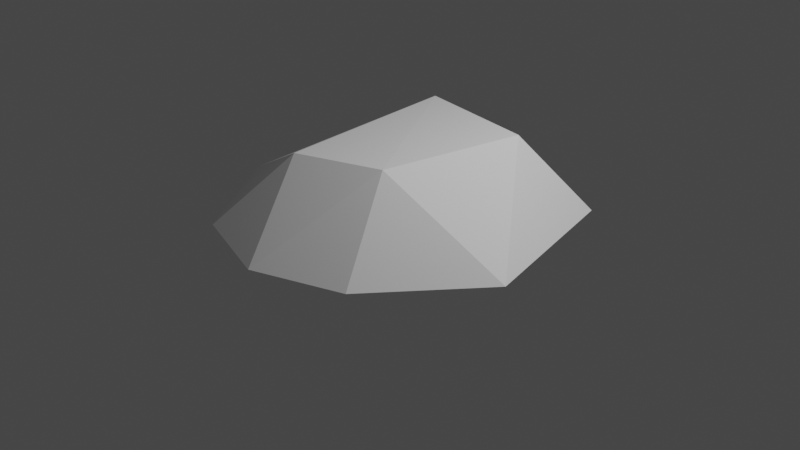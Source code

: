 # Source: IceSpikeGround.blend  (saved by Blender 2.93.21; exported with 4.5.12 LTS)
import bpy
from mathutils import Matrix  # noqa: F401  (used for matrix-valued properties, if any)

bpy.ops.wm.read_factory_settings(use_empty=True)
scene = bpy.context.scene
scene.name = 'Scene'

# ---- collections
col_collection = bpy.data.collections.new('Collection'); scene.collection.children.link(col_collection)

# ---- world
world_world = bpy.data.worlds.new('World'); scene.world = world_world
world_world.use_nodes = True; world_world.node_tree.nodes.clear()
_N = world_world.node_tree.nodes; _L = world_world.node_tree.links
n0 = _N.new('ShaderNodeOutputWorld'); n0.name = 'World Output'; n0.location = (300, 300)
n1 = _N.new('ShaderNodeBackground'); n1.name = 'Background'; n1.location = (10, 300)
n1.inputs[0].default_value = (0.05088, 0.05088, 0.05088, 1.0)
_L.new(n1.outputs[0], n0.inputs[0])
n0.is_active_output = True
world_world.color = (0.05088, 0.05088, 0.05088)
world_world.use_sun_shadow = False
world_world.sun_shadow_jitter_overblur = 0.0

# ---- cameras
cam_camera = bpy.data.cameras.new('Camera')
cam_camera.clip_end = 100.0
cam_camera.ortho_scale = 7.314

# ---- lights
light_light = bpy.data.lights.new('Light', 'POINT')
light_light.transmission_factor = 0.0
light_light.energy = 1000.0
light_light.shadow_soft_size = 0.1
light_light.shadow_maximum_resolution = 0.006
light_light.use_absolute_resolution = True

# ---- meshes
me_001 = bpy.data.meshes.new('円柱.001')
me_001.from_pydata([(0.0003101, 1.86, 0.1239), (0.03694, 1.117, 1.009), (0.9318, 1.614, 0.1225), (0.5305, 0.9529, 1.026), (1.613, 0.9314, 0.1227), (0.936, 0.5483, 1.013), (1.863, 5.389e-05, 0.1227), (1.085, -0.007778, 1.013), (1.613, -0.931, 0.123), (0.936, -0.5639, 1.013), (0.9311, -1.612, 0.1232), (0.5298, -0.9723, 1.02), (0.0003657, -1.859, 0.1245), (0.03497, -1.104, 0.9916), (-0.93, -1.611, 0.1237), (-0.388, -0.9132, 0.9089), (-1.615, -0.9326, 0.1216), (-0.713, -0.481, 0.8617), (-1.865, 2.293e-05, 0.1217), (-0.862, 0.07508, 0.8617), (-1.612, 0.9311, 0.123), (-0.713, 0.6312, 0.8617), (-0.9273, 1.607, 0.1259), (-0.387, 1.012, 0.9172), (0.1357, 1.606, 0.4559), (0.9168, 1.354, 0.4692), (1.473, 0.7725, 0.4751), (1.672, -0.0005519, 0.4774), (1.472, -0.7733, 0.4754), (0.9168, -1.356, 0.4692), (0.1354, -1.599, 0.459), (-0.6516, -1.386, 0.4514), (-1.186, -0.784, 0.4122), (-1.41, 0.02146, 0.4072), (-1.207, 0.8372, 0.4124), (-0.6714, 1.427, 0.4578)], [], [(24, 1, 3, 25), (25, 3, 5, 26), (26, 5, 7, 27), (27, 7, 9, 28), (28, 9, 11, 29), (29, 11, 13, 30), (30, 13, 15, 31), (31, 15, 17, 32), (32, 17, 19, 33), (33, 19, 21, 34), (3, 1, 23, 21, 19, 17, 15, 13, 11, 9, 7, 5), (34, 21, 23, 35), (35, 23, 1, 24), (0, 2, 4, 6, 8, 10, 12, 14, 16, 18, 20, 22), (22, 35, 24, 0), (20, 34, 35, 22), (18, 33, 34, 20), (16, 32, 33, 18), (14, 31, 32, 16), (12, 30, 31, 14), (10, 29, 30, 12), (8, 28, 29, 10), (6, 27, 28, 8), (4, 26, 27, 6), (2, 25, 26, 4), (0, 24, 25, 2)])
_uv = me_001.uv_layers.new(name='UVマップ')
_uv.uv.foreach_set('vector', [1.0, 0.7088, 1.0, 1.0, 0.9167, 1.0, 0.9167, 0.7088, 0.9167, 0.7088, 0.9167, 1.0, 0.8333, 1.0, 0.8333, 0.7088, 0.8333, 0.7088, 0.8333, 1.0, 0.75, 1.0, 0.75, 0.7088, 0.75, 0.7088, 0.75, 1.0, 0.6667, 1.0, 0.6667, 0.7088, 0.6667, 0.7088, 0.6667, 1.0, 0.5833, 1.0, 0.5833, 0.7088, 0.5833, 0.7088, 0.5833, 1.0, 0.5, 1.0, 0.5, 0.7088, 0.5, 0.7088, 0.5, 1.0, 0.4167, 1.0, 0.4167, 0.7088, 0.4167, 0.7088, 0.4167, 1.0, 0.3333, 1.0, 0.3333, 0.7088, 0.3333, 0.7088, 0.3333, 1.0, 0.25, 1.0, 0.25, 0.7088, 0.25, 0.7088, 0.25, 1.0, 0.1667, 1.0, 0.1667, 0.7088, 0.37, 0.4578, 0.25, 0.49, 0.13, 0.4578, 0.04215, 0.37, 0.01, 0.25, 0.04215, 0.13, 0.13, 0.04215, 0.25, 0.01, 0.37, 0.04215, 0.4578, 0.13, 0.49, 0.25, 0.4578, 0.37, 0.1667, 0.7088, 0.1667, 1.0, 0.08333, 1.0, 0.08333, 0.7088, 0.08333, 0.7088, 0.08333, 1.0, 7.451e-08, 1.0, 7.451e-08, 0.7088, 0.75, 0.49, 0.87, 0.4578, 0.9578, 0.37, 0.99, 0.25, 0.9578, 0.13, 0.87, 0.04215, 0.75, 0.01, 0.63, 0.04215, 0.5422, 0.13, 0.51, 0.25, 0.5422, 0.37, 0.63, 0.4578, 0.08333, 0.5, 0.08333, 0.7088, 7.451e-08, 0.7088, 7.451e-08, 0.5, 0.1667, 0.5, 0.1667, 0.7088, 0.08333, 0.7088, 0.08333, 0.5, 0.25, 0.5, 0.25, 0.7088, 0.1667, 0.7088, 0.1667, 0.5, 0.3333, 0.5, 0.3333, 0.7088, 0.25, 0.7088, 0.25, 0.5, 0.4167, 0.5, 0.4167, 0.7088, 0.3333, 0.7088, 0.3333, 0.5, 0.5, 0.5, 0.5, 0.7088, 0.4167, 0.7088, 0.4167, 0.5, 0.5833, 0.5, 0.5833, 0.7088, 0.5, 0.7088, 0.5, 0.5, 0.6667, 0.5, 0.6667, 0.7088, 0.5833, 0.7088, 0.5833, 0.5, 0.75, 0.5, 0.75, 0.7088, 0.6667, 0.7088, 0.6667, 0.5, 0.8333, 0.5, 0.8333, 0.7088, 0.75, 0.7088, 0.75, 0.5, 0.9167, 0.5, 0.9167, 0.7088, 0.8333, 0.7088, 0.8333, 0.5, 1.0, 0.5, 1.0, 0.7088, 0.9167, 0.7088, 0.9167, 0.5])
me_001.use_remesh_fix_poles = True
me_001.use_remesh_preserve_attributes = False
me_001.update()

# ---- objects
ob_light = bpy.data.objects.new('Light', light_light)
ob_camera = bpy.data.objects.new('Camera', cam_camera)
ob_icespikeground01 = bpy.data.objects.new('IceSpikeGround01', me_001)

# ---- transforms, parenting, visibility, modifiers, constraints
ob_light.location = (4.076, 1.005, 5.904)
ob_light.rotation_euler = (0.6503, 0.05522, 1.866)
ob_light.lock_rotations_4d = False
ob_light.empty_display_type = 'ARROWS'
ob_light.color = (0.0, 0.0, 0.0, 0.0)
ob_light.lineart.crease_threshold = 0.0
ob_camera.location = (7.359, -6.926, 4.958)
ob_camera.rotation_euler = (1.109, 0.0, 0.8149)
ob_camera.lock_rotations_4d = False
ob_camera.empty_display_type = 'ARROWS'
ob_camera.color = (0.0, 0.0, 0.0, 0.0)
ob_camera.display_type = 'WIRE'
ob_camera.lineart.crease_threshold = 0.0
ob_icespikeground01.location = (0.0, 0.0, 0.0)
_m = ob_icespikeground01.modifiers.new('デシメート', 'DECIMATE')
_m.ratio = 0.3

# ---- collection membership
col_collection.objects.link(ob_light)
col_collection.objects.link(ob_camera)
col_collection.objects.link(ob_icespikeground01)

# ---- scene / render settings (as saved in the file)
scene.camera = ob_camera
scene.frame_start = 1; scene.frame_end = 250; scene.frame_set(1)
scene.render.engine = 'BLENDER_EEVEE_NEXT'
scene.cycles.use_denoising = False
scene.cycles.samples = 128
scene.cycles.sampling_pattern = 'TABULATED_SOBOL'
scene.cycles.use_adaptive_sampling = False
scene.cycles.use_light_tree = False
scene.view_settings.view_transform = 'Filmic'
bpy.context.view_layer.update()
